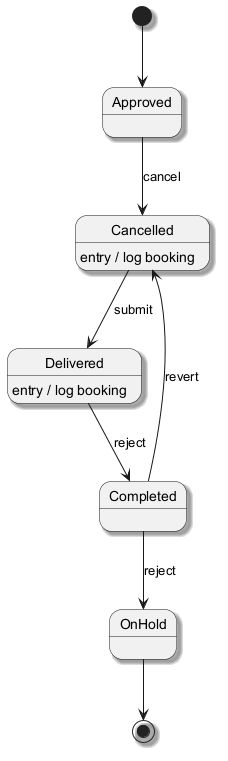

The diagram above was rendered by PlantUML. Its source (embedded in the PNG):
@startuml
skinparam backgroundColor #FFFFFF
skinparam classBackgroundColor #E8F4FA
skinparam classBorderColor #2C7DA0
skinparam shadowing true
[*] --> Approved
Approved --> Cancelled : cancel
Cancelled --> Delivered : submit
Cancelled : entry / log booking
Delivered --> Completed : reject
Delivered : entry / log booking
Completed --> OnHold : reject
Completed --> Cancelled : revert
OnHold --> [*]
@enduml